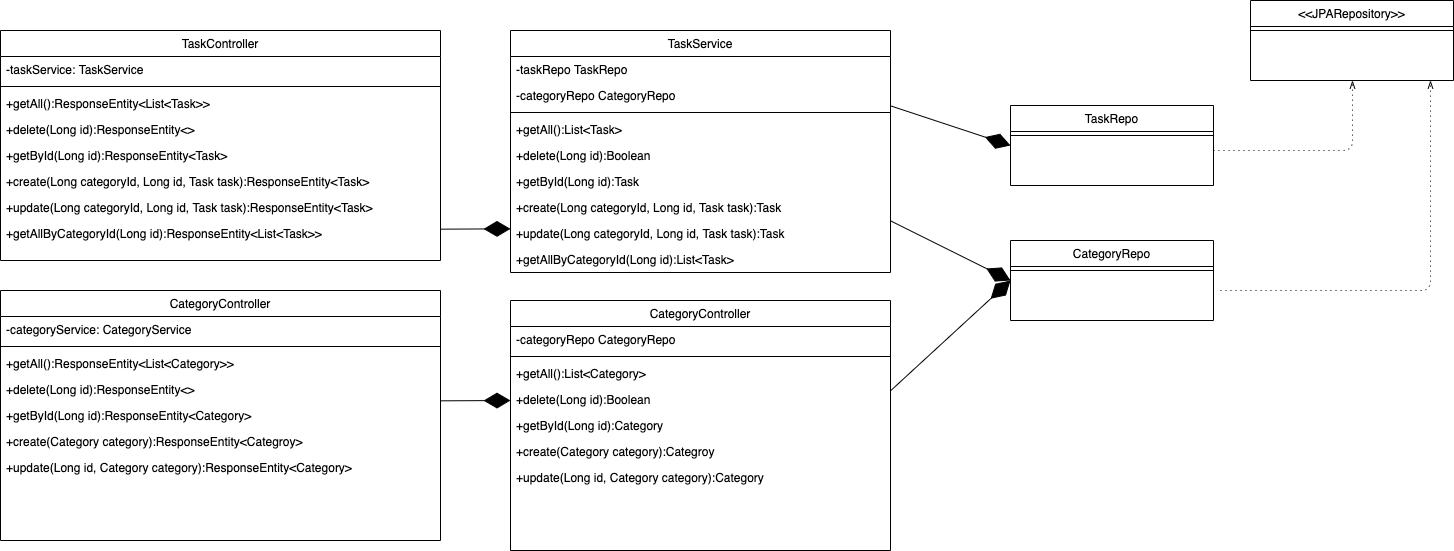

The diagram above was exported from draw.io. Its source (the exported page's mxGraphModel, read from the mxfile embedded in the PNG):
<mxGraphModel dx="1353" dy="797" grid="1" gridSize="10" guides="1" tooltips="1" connect="1" arrows="1" fold="1" page="1" pageScale="1" pageWidth="291" pageHeight="413" math="0" shadow="0">
  <root>
    <mxCell id="WIyWlLk6GJQsqaUBKTNV-0" />
    <mxCell id="WIyWlLk6GJQsqaUBKTNV-1" parent="WIyWlLk6GJQsqaUBKTNV-0" />
    <mxCell id="g0lsVOrz1Qi8I3xtd3vh-51" value="&lt;&lt;JPARepository&gt;&gt;" style="swimlane;fontStyle=0;align=center;verticalAlign=top;childLayout=stackLayout;horizontal=1;startSize=26;horizontalStack=0;resizeParent=1;resizeLast=0;collapsible=1;marginBottom=0;rounded=0;shadow=0;strokeWidth=1;" parent="WIyWlLk6GJQsqaUBKTNV-1" vertex="1">
      <mxGeometry x="850" y="70" width="203" height="80" as="geometry">
        <mxRectangle x="130" y="380" width="160" height="26" as="alternateBounds" />
      </mxGeometry>
    </mxCell>
    <mxCell id="g0lsVOrz1Qi8I3xtd3vh-54" value="" style="line;html=1;strokeWidth=1;align=left;verticalAlign=middle;spacingTop=-1;spacingLeft=3;spacingRight=3;rotatable=0;labelPosition=right;points=[];portConstraint=eastwest;" parent="g0lsVOrz1Qi8I3xtd3vh-51" vertex="1">
      <mxGeometry y="26" width="203" height="8" as="geometry" />
    </mxCell>
    <mxCell id="g0lsVOrz1Qi8I3xtd3vh-73" value="TaskController" style="swimlane;fontStyle=0;align=center;verticalAlign=top;childLayout=stackLayout;horizontal=1;startSize=26;horizontalStack=0;resizeParent=1;resizeLast=0;collapsible=1;marginBottom=0;rounded=0;shadow=0;strokeWidth=1;" parent="WIyWlLk6GJQsqaUBKTNV-1" vertex="1">
      <mxGeometry x="-400" y="100" width="440" height="230" as="geometry">
        <mxRectangle x="130" y="380" width="160" height="26" as="alternateBounds" />
      </mxGeometry>
    </mxCell>
    <mxCell id="g0lsVOrz1Qi8I3xtd3vh-125" value="-taskService: TaskService" style="text;align=left;verticalAlign=top;spacingLeft=4;spacingRight=4;overflow=hidden;rotatable=0;points=[[0,0.5],[1,0.5]];portConstraint=eastwest;" parent="g0lsVOrz1Qi8I3xtd3vh-73" vertex="1">
      <mxGeometry y="26" width="440" height="26" as="geometry" />
    </mxCell>
    <mxCell id="g0lsVOrz1Qi8I3xtd3vh-76" value="" style="line;html=1;strokeWidth=1;align=left;verticalAlign=middle;spacingTop=-1;spacingLeft=3;spacingRight=3;rotatable=0;labelPosition=right;points=[];portConstraint=eastwest;" parent="g0lsVOrz1Qi8I3xtd3vh-73" vertex="1">
      <mxGeometry y="52" width="440" height="8" as="geometry" />
    </mxCell>
    <mxCell id="g0lsVOrz1Qi8I3xtd3vh-128" value="+getAll():ResponseEntity&lt;List&lt;Task&gt;&gt;" style="text;align=left;verticalAlign=top;spacingLeft=4;spacingRight=4;overflow=hidden;rotatable=0;points=[[0,0.5],[1,0.5]];portConstraint=eastwest;" parent="g0lsVOrz1Qi8I3xtd3vh-73" vertex="1">
      <mxGeometry y="60" width="440" height="26" as="geometry" />
    </mxCell>
    <mxCell id="n1p7SB4nsxEM8rYQOHb6-2" value="+delete(Long id):ResponseEntity&lt;&gt;" style="text;align=left;verticalAlign=top;spacingLeft=4;spacingRight=4;overflow=hidden;rotatable=0;points=[[0,0.5],[1,0.5]];portConstraint=eastwest;" vertex="1" parent="g0lsVOrz1Qi8I3xtd3vh-73">
      <mxGeometry y="86" width="440" height="26" as="geometry" />
    </mxCell>
    <mxCell id="n1p7SB4nsxEM8rYQOHb6-0" value="+getById(Long id):ResponseEntity&lt;Task&gt;" style="text;align=left;verticalAlign=top;spacingLeft=4;spacingRight=4;overflow=hidden;rotatable=0;points=[[0,0.5],[1,0.5]];portConstraint=eastwest;" vertex="1" parent="g0lsVOrz1Qi8I3xtd3vh-73">
      <mxGeometry y="112" width="440" height="26" as="geometry" />
    </mxCell>
    <mxCell id="n1p7SB4nsxEM8rYQOHb6-1" value="+create(Long categoryId, Long id, Task task):ResponseEntity&lt;Task&gt;" style="text;align=left;verticalAlign=top;spacingLeft=4;spacingRight=4;overflow=hidden;rotatable=0;points=[[0,0.5],[1,0.5]];portConstraint=eastwest;" vertex="1" parent="g0lsVOrz1Qi8I3xtd3vh-73">
      <mxGeometry y="138" width="440" height="26" as="geometry" />
    </mxCell>
    <mxCell id="n1p7SB4nsxEM8rYQOHb6-3" value="+update(Long categoryId, Long id, Task task):ResponseEntity&lt;Task&gt;" style="text;align=left;verticalAlign=top;spacingLeft=4;spacingRight=4;overflow=hidden;rotatable=0;points=[[0,0.5],[1,0.5]];portConstraint=eastwest;" vertex="1" parent="g0lsVOrz1Qi8I3xtd3vh-73">
      <mxGeometry y="164" width="440" height="26" as="geometry" />
    </mxCell>
    <mxCell id="n1p7SB4nsxEM8rYQOHb6-14" value="+getAllByCategoryId(Long id):ResponseEntity&lt;List&lt;Task&gt;&gt;" style="text;align=left;verticalAlign=top;spacingLeft=4;spacingRight=4;overflow=hidden;rotatable=0;points=[[0,0.5],[1,0.5]];portConstraint=eastwest;" vertex="1" parent="g0lsVOrz1Qi8I3xtd3vh-73">
      <mxGeometry y="190" width="440" height="26" as="geometry" />
    </mxCell>
    <mxCell id="g0lsVOrz1Qi8I3xtd3vh-101" value="" style="endArrow=diamondThin;endFill=1;endSize=24;html=1;entryX=0;entryY=0.375;entryDx=0;entryDy=0;entryPerimeter=0;" parent="WIyWlLk6GJQsqaUBKTNV-1" edge="1">
      <mxGeometry width="160" relative="1" as="geometry">
        <mxPoint x="40" y="298.65999999999997" as="sourcePoint" />
        <mxPoint x="110" y="298.33000000000004" as="targetPoint" />
      </mxGeometry>
    </mxCell>
    <mxCell id="g0lsVOrz1Qi8I3xtd3vh-102" value="" style="endArrow=diamondThin;endFill=1;endSize=24;html=1;entryX=0;entryY=0.375;entryDx=0;entryDy=0;entryPerimeter=0;" parent="WIyWlLk6GJQsqaUBKTNV-1" edge="1">
      <mxGeometry width="160" relative="1" as="geometry">
        <mxPoint x="40" y="470.32999999999987" as="sourcePoint" />
        <mxPoint x="110" y="469.99999999999994" as="targetPoint" />
      </mxGeometry>
    </mxCell>
    <mxCell id="n1p7SB4nsxEM8rYQOHb6-4" value="CategoryController" style="swimlane;fontStyle=0;align=center;verticalAlign=top;childLayout=stackLayout;horizontal=1;startSize=26;horizontalStack=0;resizeParent=1;resizeLast=0;collapsible=1;marginBottom=0;rounded=0;shadow=0;strokeWidth=1;" vertex="1" parent="WIyWlLk6GJQsqaUBKTNV-1">
      <mxGeometry x="-400" y="360" width="440" height="250" as="geometry">
        <mxRectangle x="130" y="380" width="160" height="26" as="alternateBounds" />
      </mxGeometry>
    </mxCell>
    <mxCell id="n1p7SB4nsxEM8rYQOHb6-15" value="-categoryService: CategoryService" style="text;align=left;verticalAlign=top;spacingLeft=4;spacingRight=4;overflow=hidden;rotatable=0;points=[[0,0.5],[1,0.5]];portConstraint=eastwest;" vertex="1" parent="n1p7SB4nsxEM8rYQOHb6-4">
      <mxGeometry y="26" width="440" height="26" as="geometry" />
    </mxCell>
    <mxCell id="n1p7SB4nsxEM8rYQOHb6-8" value="" style="line;html=1;strokeWidth=1;align=left;verticalAlign=middle;spacingTop=-1;spacingLeft=3;spacingRight=3;rotatable=0;labelPosition=right;points=[];portConstraint=eastwest;" vertex="1" parent="n1p7SB4nsxEM8rYQOHb6-4">
      <mxGeometry y="52" width="440" height="8" as="geometry" />
    </mxCell>
    <mxCell id="n1p7SB4nsxEM8rYQOHb6-9" value="+getAll():ResponseEntity&lt;List&lt;Category&gt;&gt;" style="text;align=left;verticalAlign=top;spacingLeft=4;spacingRight=4;overflow=hidden;rotatable=0;points=[[0,0.5],[1,0.5]];portConstraint=eastwest;" vertex="1" parent="n1p7SB4nsxEM8rYQOHb6-4">
      <mxGeometry y="60" width="440" height="26" as="geometry" />
    </mxCell>
    <mxCell id="n1p7SB4nsxEM8rYQOHb6-10" value="+delete(Long id):ResponseEntity&lt;&gt;" style="text;align=left;verticalAlign=top;spacingLeft=4;spacingRight=4;overflow=hidden;rotatable=0;points=[[0,0.5],[1,0.5]];portConstraint=eastwest;" vertex="1" parent="n1p7SB4nsxEM8rYQOHb6-4">
      <mxGeometry y="86" width="440" height="26" as="geometry" />
    </mxCell>
    <mxCell id="n1p7SB4nsxEM8rYQOHb6-11" value="+getById(Long id):ResponseEntity&lt;Category&gt;" style="text;align=left;verticalAlign=top;spacingLeft=4;spacingRight=4;overflow=hidden;rotatable=0;points=[[0,0.5],[1,0.5]];portConstraint=eastwest;" vertex="1" parent="n1p7SB4nsxEM8rYQOHb6-4">
      <mxGeometry y="112" width="440" height="26" as="geometry" />
    </mxCell>
    <mxCell id="n1p7SB4nsxEM8rYQOHb6-12" value="+create(Category category):ResponseEntity&lt;Categroy&gt;" style="text;align=left;verticalAlign=top;spacingLeft=4;spacingRight=4;overflow=hidden;rotatable=0;points=[[0,0.5],[1,0.5]];portConstraint=eastwest;" vertex="1" parent="n1p7SB4nsxEM8rYQOHb6-4">
      <mxGeometry y="138" width="440" height="26" as="geometry" />
    </mxCell>
    <mxCell id="n1p7SB4nsxEM8rYQOHb6-13" value="+update(Long id, Category category):ResponseEntity&lt;Category&gt;" style="text;align=left;verticalAlign=top;spacingLeft=4;spacingRight=4;overflow=hidden;rotatable=0;points=[[0,0.5],[1,0.5]];portConstraint=eastwest;" vertex="1" parent="n1p7SB4nsxEM8rYQOHb6-4">
      <mxGeometry y="164" width="440" height="26" as="geometry" />
    </mxCell>
    <mxCell id="n1p7SB4nsxEM8rYQOHb6-16" value="TaskService" style="swimlane;fontStyle=0;align=center;verticalAlign=top;childLayout=stackLayout;horizontal=1;startSize=26;horizontalStack=0;resizeParent=1;resizeLast=0;collapsible=1;marginBottom=0;rounded=0;shadow=0;strokeWidth=1;" vertex="1" parent="WIyWlLk6GJQsqaUBKTNV-1">
      <mxGeometry x="110" y="100" width="380" height="242" as="geometry">
        <mxRectangle x="130" y="380" width="160" height="26" as="alternateBounds" />
      </mxGeometry>
    </mxCell>
    <mxCell id="n1p7SB4nsxEM8rYQOHb6-17" value="-taskRepo TaskRepo" style="text;align=left;verticalAlign=top;spacingLeft=4;spacingRight=4;overflow=hidden;rotatable=0;points=[[0,0.5],[1,0.5]];portConstraint=eastwest;" vertex="1" parent="n1p7SB4nsxEM8rYQOHb6-16">
      <mxGeometry y="26" width="380" height="26" as="geometry" />
    </mxCell>
    <mxCell id="n1p7SB4nsxEM8rYQOHb6-43" value="-categoryRepo CategoryRepo" style="text;align=left;verticalAlign=top;spacingLeft=4;spacingRight=4;overflow=hidden;rotatable=0;points=[[0,0.5],[1,0.5]];portConstraint=eastwest;" vertex="1" parent="n1p7SB4nsxEM8rYQOHb6-16">
      <mxGeometry y="52" width="380" height="26" as="geometry" />
    </mxCell>
    <mxCell id="n1p7SB4nsxEM8rYQOHb6-18" value="" style="line;html=1;strokeWidth=1;align=left;verticalAlign=middle;spacingTop=-1;spacingLeft=3;spacingRight=3;rotatable=0;labelPosition=right;points=[];portConstraint=eastwest;" vertex="1" parent="n1p7SB4nsxEM8rYQOHb6-16">
      <mxGeometry y="78" width="380" height="8" as="geometry" />
    </mxCell>
    <mxCell id="n1p7SB4nsxEM8rYQOHb6-19" value="+getAll():List&lt;Task&gt;" style="text;align=left;verticalAlign=top;spacingLeft=4;spacingRight=4;overflow=hidden;rotatable=0;points=[[0,0.5],[1,0.5]];portConstraint=eastwest;" vertex="1" parent="n1p7SB4nsxEM8rYQOHb6-16">
      <mxGeometry y="86" width="380" height="26" as="geometry" />
    </mxCell>
    <mxCell id="n1p7SB4nsxEM8rYQOHb6-20" value="+delete(Long id):Boolean" style="text;align=left;verticalAlign=top;spacingLeft=4;spacingRight=4;overflow=hidden;rotatable=0;points=[[0,0.5],[1,0.5]];portConstraint=eastwest;" vertex="1" parent="n1p7SB4nsxEM8rYQOHb6-16">
      <mxGeometry y="112" width="380" height="26" as="geometry" />
    </mxCell>
    <mxCell id="n1p7SB4nsxEM8rYQOHb6-21" value="+getById(Long id):Task" style="text;align=left;verticalAlign=top;spacingLeft=4;spacingRight=4;overflow=hidden;rotatable=0;points=[[0,0.5],[1,0.5]];portConstraint=eastwest;" vertex="1" parent="n1p7SB4nsxEM8rYQOHb6-16">
      <mxGeometry y="138" width="380" height="26" as="geometry" />
    </mxCell>
    <mxCell id="n1p7SB4nsxEM8rYQOHb6-22" value="+create(Long categoryId, Long id, Task task):Task" style="text;align=left;verticalAlign=top;spacingLeft=4;spacingRight=4;overflow=hidden;rotatable=0;points=[[0,0.5],[1,0.5]];portConstraint=eastwest;" vertex="1" parent="n1p7SB4nsxEM8rYQOHb6-16">
      <mxGeometry y="164" width="380" height="26" as="geometry" />
    </mxCell>
    <mxCell id="n1p7SB4nsxEM8rYQOHb6-23" value="+update(Long categoryId, Long id, Task task):Task" style="text;align=left;verticalAlign=top;spacingLeft=4;spacingRight=4;overflow=hidden;rotatable=0;points=[[0,0.5],[1,0.5]];portConstraint=eastwest;" vertex="1" parent="n1p7SB4nsxEM8rYQOHb6-16">
      <mxGeometry y="190" width="380" height="26" as="geometry" />
    </mxCell>
    <mxCell id="n1p7SB4nsxEM8rYQOHb6-24" value="+getAllByCategoryId(Long id):List&lt;Task&gt;" style="text;align=left;verticalAlign=top;spacingLeft=4;spacingRight=4;overflow=hidden;rotatable=0;points=[[0,0.5],[1,0.5]];portConstraint=eastwest;" vertex="1" parent="n1p7SB4nsxEM8rYQOHb6-16">
      <mxGeometry y="216" width="380" height="26" as="geometry" />
    </mxCell>
    <mxCell id="n1p7SB4nsxEM8rYQOHb6-35" value="CategoryController" style="swimlane;fontStyle=0;align=center;verticalAlign=top;childLayout=stackLayout;horizontal=1;startSize=26;horizontalStack=0;resizeParent=1;resizeLast=0;collapsible=1;marginBottom=0;rounded=0;shadow=0;strokeWidth=1;" vertex="1" parent="WIyWlLk6GJQsqaUBKTNV-1">
      <mxGeometry x="110" y="370" width="380" height="250" as="geometry">
        <mxRectangle x="130" y="380" width="160" height="26" as="alternateBounds" />
      </mxGeometry>
    </mxCell>
    <mxCell id="n1p7SB4nsxEM8rYQOHb6-44" value="-categoryRepo CategoryRepo" style="text;align=left;verticalAlign=top;spacingLeft=4;spacingRight=4;overflow=hidden;rotatable=0;points=[[0,0.5],[1,0.5]];portConstraint=eastwest;" vertex="1" parent="n1p7SB4nsxEM8rYQOHb6-35">
      <mxGeometry y="26" width="380" height="26" as="geometry" />
    </mxCell>
    <mxCell id="n1p7SB4nsxEM8rYQOHb6-37" value="" style="line;html=1;strokeWidth=1;align=left;verticalAlign=middle;spacingTop=-1;spacingLeft=3;spacingRight=3;rotatable=0;labelPosition=right;points=[];portConstraint=eastwest;" vertex="1" parent="n1p7SB4nsxEM8rYQOHb6-35">
      <mxGeometry y="52" width="380" height="8" as="geometry" />
    </mxCell>
    <mxCell id="n1p7SB4nsxEM8rYQOHb6-38" value="+getAll():List&lt;Category&gt;" style="text;align=left;verticalAlign=top;spacingLeft=4;spacingRight=4;overflow=hidden;rotatable=0;points=[[0,0.5],[1,0.5]];portConstraint=eastwest;" vertex="1" parent="n1p7SB4nsxEM8rYQOHb6-35">
      <mxGeometry y="60" width="380" height="26" as="geometry" />
    </mxCell>
    <mxCell id="n1p7SB4nsxEM8rYQOHb6-39" value="+delete(Long id):Boolean" style="text;align=left;verticalAlign=top;spacingLeft=4;spacingRight=4;overflow=hidden;rotatable=0;points=[[0,0.5],[1,0.5]];portConstraint=eastwest;" vertex="1" parent="n1p7SB4nsxEM8rYQOHb6-35">
      <mxGeometry y="86" width="380" height="26" as="geometry" />
    </mxCell>
    <mxCell id="n1p7SB4nsxEM8rYQOHb6-40" value="+getById(Long id):Category" style="text;align=left;verticalAlign=top;spacingLeft=4;spacingRight=4;overflow=hidden;rotatable=0;points=[[0,0.5],[1,0.5]];portConstraint=eastwest;" vertex="1" parent="n1p7SB4nsxEM8rYQOHb6-35">
      <mxGeometry y="112" width="380" height="26" as="geometry" />
    </mxCell>
    <mxCell id="n1p7SB4nsxEM8rYQOHb6-41" value="+create(Category category):Categroy" style="text;align=left;verticalAlign=top;spacingLeft=4;spacingRight=4;overflow=hidden;rotatable=0;points=[[0,0.5],[1,0.5]];portConstraint=eastwest;" vertex="1" parent="n1p7SB4nsxEM8rYQOHb6-35">
      <mxGeometry y="138" width="380" height="26" as="geometry" />
    </mxCell>
    <mxCell id="n1p7SB4nsxEM8rYQOHb6-42" value="+update(Long id, Category category):Category" style="text;align=left;verticalAlign=top;spacingLeft=4;spacingRight=4;overflow=hidden;rotatable=0;points=[[0,0.5],[1,0.5]];portConstraint=eastwest;" vertex="1" parent="n1p7SB4nsxEM8rYQOHb6-35">
      <mxGeometry y="164" width="380" height="26" as="geometry" />
    </mxCell>
    <mxCell id="n1p7SB4nsxEM8rYQOHb6-45" value="CategoryRepo" style="swimlane;fontStyle=0;align=center;verticalAlign=top;childLayout=stackLayout;horizontal=1;startSize=26;horizontalStack=0;resizeParent=1;resizeLast=0;collapsible=1;marginBottom=0;rounded=0;shadow=0;strokeWidth=1;" vertex="1" parent="WIyWlLk6GJQsqaUBKTNV-1">
      <mxGeometry x="610" y="310" width="203" height="80" as="geometry">
        <mxRectangle x="130" y="380" width="160" height="26" as="alternateBounds" />
      </mxGeometry>
    </mxCell>
    <mxCell id="n1p7SB4nsxEM8rYQOHb6-46" value="" style="line;html=1;strokeWidth=1;align=left;verticalAlign=middle;spacingTop=-1;spacingLeft=3;spacingRight=3;rotatable=0;labelPosition=right;points=[];portConstraint=eastwest;" vertex="1" parent="n1p7SB4nsxEM8rYQOHb6-45">
      <mxGeometry y="26" width="203" height="8" as="geometry" />
    </mxCell>
    <mxCell id="n1p7SB4nsxEM8rYQOHb6-47" value="TaskRepo" style="swimlane;fontStyle=0;align=center;verticalAlign=top;childLayout=stackLayout;horizontal=1;startSize=26;horizontalStack=0;resizeParent=1;resizeLast=0;collapsible=1;marginBottom=0;rounded=0;shadow=0;strokeWidth=1;" vertex="1" parent="WIyWlLk6GJQsqaUBKTNV-1">
      <mxGeometry x="610" y="175" width="203" height="80" as="geometry">
        <mxRectangle x="130" y="380" width="160" height="26" as="alternateBounds" />
      </mxGeometry>
    </mxCell>
    <mxCell id="n1p7SB4nsxEM8rYQOHb6-48" value="" style="line;html=1;strokeWidth=1;align=left;verticalAlign=middle;spacingTop=-1;spacingLeft=3;spacingRight=3;rotatable=0;labelPosition=right;points=[];portConstraint=eastwest;" vertex="1" parent="n1p7SB4nsxEM8rYQOHb6-47">
      <mxGeometry y="26" width="203" height="8" as="geometry" />
    </mxCell>
    <mxCell id="n1p7SB4nsxEM8rYQOHb6-51" value="" style="endArrow=diamondThin;endFill=1;endSize=24;html=1;entryX=0;entryY=0.5;entryDx=0;entryDy=0;" edge="1" parent="WIyWlLk6GJQsqaUBKTNV-1" target="n1p7SB4nsxEM8rYQOHb6-47">
      <mxGeometry width="160" relative="1" as="geometry">
        <mxPoint x="490" y="175.32999999999984" as="sourcePoint" />
        <mxPoint x="560" y="174.99999999999991" as="targetPoint" />
      </mxGeometry>
    </mxCell>
    <mxCell id="n1p7SB4nsxEM8rYQOHb6-52" value="" style="endArrow=diamondThin;endFill=1;endSize=24;html=1;entryX=0;entryY=0.5;entryDx=0;entryDy=0;" edge="1" parent="WIyWlLk6GJQsqaUBKTNV-1" target="n1p7SB4nsxEM8rYQOHb6-45">
      <mxGeometry width="160" relative="1" as="geometry">
        <mxPoint x="490" y="290.32999999999987" as="sourcePoint" />
        <mxPoint x="560" y="289.99999999999994" as="targetPoint" />
      </mxGeometry>
    </mxCell>
    <mxCell id="n1p7SB4nsxEM8rYQOHb6-53" value="" style="endArrow=diamondThin;endFill=1;endSize=24;html=1;" edge="1" parent="WIyWlLk6GJQsqaUBKTNV-1">
      <mxGeometry width="160" relative="1" as="geometry">
        <mxPoint x="490" y="460.3299999999998" as="sourcePoint" />
        <mxPoint x="610" y="350" as="targetPoint" />
      </mxGeometry>
    </mxCell>
    <mxCell id="n1p7SB4nsxEM8rYQOHb6-59" value="" style="edgeStyle=elbowEdgeStyle;fontSize=12;html=1;endFill=0;startFill=0;endSize=6;startSize=6;dashed=1;dashPattern=1 4;endArrow=openThin;startArrow=none;entryX=0.5;entryY=1;entryDx=0;entryDy=0;" edge="1" parent="WIyWlLk6GJQsqaUBKTNV-1" target="g0lsVOrz1Qi8I3xtd3vh-51">
      <mxGeometry width="160" relative="1" as="geometry">
        <mxPoint x="813" y="220" as="sourcePoint" />
        <mxPoint x="973" y="220" as="targetPoint" />
        <Array as="points">
          <mxPoint x="952" y="230" />
        </Array>
      </mxGeometry>
    </mxCell>
    <mxCell id="n1p7SB4nsxEM8rYQOHb6-60" value="" style="edgeStyle=elbowEdgeStyle;fontSize=12;html=1;endFill=0;startFill=0;endSize=6;startSize=6;dashed=1;dashPattern=1 4;endArrow=openThin;startArrow=none;" edge="1" parent="WIyWlLk6GJQsqaUBKTNV-1">
      <mxGeometry width="160" relative="1" as="geometry">
        <mxPoint x="820" y="360" as="sourcePoint" />
        <mxPoint x="1030" y="150" as="targetPoint" />
        <Array as="points">
          <mxPoint x="1030" y="330" />
        </Array>
      </mxGeometry>
    </mxCell>
  </root>
</mxGraphModel>